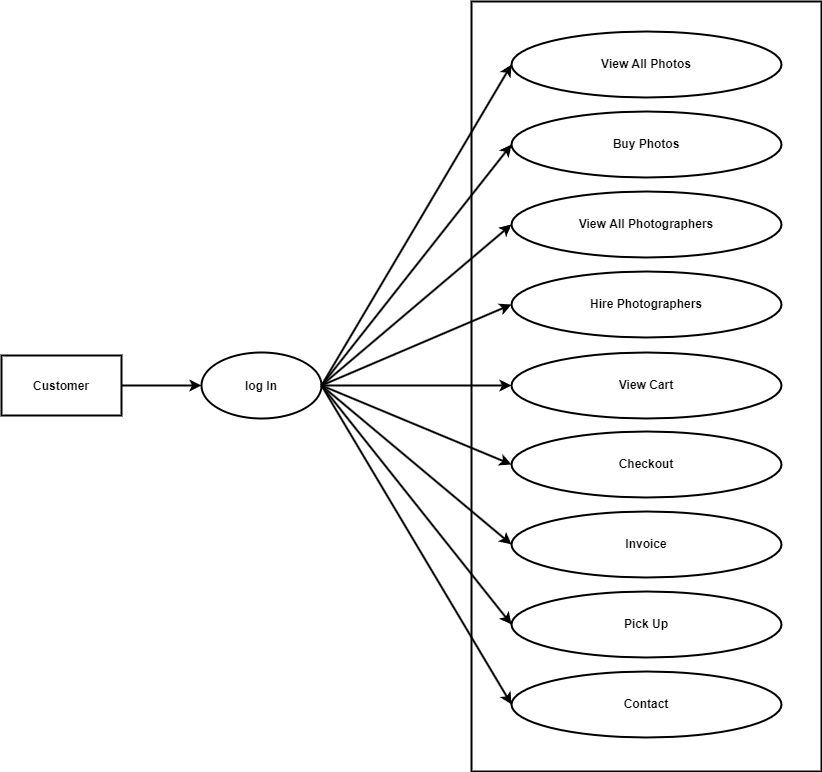

The diagram above was exported from draw.io. Its source (the exported page's mxGraphModel, read from the mxfile embedded in the PNG):
<mxGraphModel dx="2188" dy="1172" grid="1" gridSize="10" guides="1" tooltips="1" connect="1" arrows="1" fold="1" page="1" pageScale="1" pageWidth="1654" pageHeight="1169" math="0" shadow="0">
  <root>
    <mxCell id="0" />
    <mxCell id="1" parent="0" />
    <mxCell id="rShVDT-9Y0SY_v-EZeyN-1" value="" style="rounded=0;whiteSpace=wrap;html=1;fillColor=none;strokeWidth=2;fontStyle=1" parent="1" vertex="1">
      <mxGeometry x="210" y="554" width="120" height="60" as="geometry" />
    </mxCell>
    <mxCell id="rShVDT-9Y0SY_v-EZeyN-2" value="" style="ellipse;whiteSpace=wrap;html=1;fillColor=none;strokeWidth=2;fontStyle=1" parent="1" vertex="1">
      <mxGeometry x="410" y="551" width="120" height="66" as="geometry" />
    </mxCell>
    <mxCell id="rShVDT-9Y0SY_v-EZeyN-4" value="" style="ellipse;whiteSpace=wrap;html=1;fillColor=none;strokeWidth=2;fontStyle=1" parent="1" vertex="1">
      <mxGeometry x="720" y="551" width="270" height="66" as="geometry" />
    </mxCell>
    <mxCell id="-lBVMexy5jPPzL4aJ1gF-1" value="" style="ellipse;whiteSpace=wrap;html=1;fillColor=none;strokeWidth=2;fontStyle=1" vertex="1" parent="1">
      <mxGeometry x="720" y="630" width="270" height="66" as="geometry" />
    </mxCell>
    <mxCell id="-lBVMexy5jPPzL4aJ1gF-2" value="" style="ellipse;whiteSpace=wrap;html=1;fillColor=none;strokeWidth=2;fontStyle=1" vertex="1" parent="1">
      <mxGeometry x="720" y="470" width="270" height="66" as="geometry" />
    </mxCell>
    <mxCell id="-lBVMexy5jPPzL4aJ1gF-3" value="" style="ellipse;whiteSpace=wrap;html=1;fillColor=none;strokeWidth=2;fontStyle=1" vertex="1" parent="1">
      <mxGeometry x="720" y="710" width="270" height="66" as="geometry" />
    </mxCell>
    <mxCell id="-lBVMexy5jPPzL4aJ1gF-4" value="" style="ellipse;whiteSpace=wrap;html=1;fillColor=none;strokeWidth=2;fontStyle=1" vertex="1" parent="1">
      <mxGeometry x="720" y="790" width="270" height="66" as="geometry" />
    </mxCell>
    <mxCell id="-lBVMexy5jPPzL4aJ1gF-5" value="" style="ellipse;whiteSpace=wrap;html=1;fillColor=none;strokeWidth=2;fontStyle=1" vertex="1" parent="1">
      <mxGeometry x="720" y="390" width="270" height="66" as="geometry" />
    </mxCell>
    <mxCell id="-lBVMexy5jPPzL4aJ1gF-6" value="" style="ellipse;whiteSpace=wrap;html=1;fillColor=none;strokeWidth=2;fontStyle=1" vertex="1" parent="1">
      <mxGeometry x="720" y="310" width="270" height="66" as="geometry" />
    </mxCell>
    <mxCell id="-lBVMexy5jPPzL4aJ1gF-9" value="" style="ellipse;whiteSpace=wrap;html=1;fillColor=none;strokeWidth=2;fontStyle=1" vertex="1" parent="1">
      <mxGeometry x="720" y="870" width="270" height="66" as="geometry" />
    </mxCell>
    <mxCell id="-lBVMexy5jPPzL4aJ1gF-10" value="" style="ellipse;whiteSpace=wrap;html=1;fillColor=none;strokeWidth=2;fontStyle=1" vertex="1" parent="1">
      <mxGeometry x="720" y="230" width="270" height="66" as="geometry" />
    </mxCell>
    <mxCell id="-lBVMexy5jPPzL4aJ1gF-11" value="" style="endArrow=classic;html=1;rounded=0;strokeWidth=2;entryX=0;entryY=0.5;entryDx=0;entryDy=0;exitX=1;exitY=0.5;exitDx=0;exitDy=0;fontStyle=1" edge="1" parent="1" source="rShVDT-9Y0SY_v-EZeyN-2" target="-lBVMexy5jPPzL4aJ1gF-6">
      <mxGeometry width="50" height="50" relative="1" as="geometry">
        <mxPoint x="540" y="490" as="sourcePoint" />
        <mxPoint x="660" y="430" as="targetPoint" />
      </mxGeometry>
    </mxCell>
    <mxCell id="-lBVMexy5jPPzL4aJ1gF-12" value="" style="endArrow=classic;html=1;rounded=0;strokeWidth=2;entryX=0;entryY=0.5;entryDx=0;entryDy=0;exitX=1;exitY=0.5;exitDx=0;exitDy=0;fontStyle=1" edge="1" parent="1" source="rShVDT-9Y0SY_v-EZeyN-2" target="-lBVMexy5jPPzL4aJ1gF-5">
      <mxGeometry width="50" height="50" relative="1" as="geometry">
        <mxPoint x="600" y="456" as="sourcePoint" />
        <mxPoint x="650" y="406" as="targetPoint" />
      </mxGeometry>
    </mxCell>
    <mxCell id="-lBVMexy5jPPzL4aJ1gF-13" value="" style="endArrow=classic;html=1;rounded=0;strokeWidth=2;entryX=0;entryY=0.5;entryDx=0;entryDy=0;exitX=1;exitY=0.5;exitDx=0;exitDy=0;fontStyle=1" edge="1" parent="1" source="rShVDT-9Y0SY_v-EZeyN-2" target="-lBVMexy5jPPzL4aJ1gF-2">
      <mxGeometry width="50" height="50" relative="1" as="geometry">
        <mxPoint x="550" y="551" as="sourcePoint" />
        <mxPoint x="600" y="501" as="targetPoint" />
      </mxGeometry>
    </mxCell>
    <mxCell id="-lBVMexy5jPPzL4aJ1gF-14" value="" style="endArrow=classic;html=1;rounded=0;strokeWidth=2;entryX=0;entryY=0.5;entryDx=0;entryDy=0;exitX=1;exitY=0.5;exitDx=0;exitDy=0;fontStyle=1" edge="1" parent="1" source="rShVDT-9Y0SY_v-EZeyN-2" target="-lBVMexy5jPPzL4aJ1gF-9">
      <mxGeometry width="50" height="50" relative="1" as="geometry">
        <mxPoint x="530" y="650" as="sourcePoint" />
        <mxPoint x="540" y="750" as="targetPoint" />
      </mxGeometry>
    </mxCell>
    <mxCell id="-lBVMexy5jPPzL4aJ1gF-15" value="" style="endArrow=classic;html=1;rounded=0;strokeWidth=2;entryX=0;entryY=0.5;entryDx=0;entryDy=0;exitX=1;exitY=0.5;exitDx=0;exitDy=0;fontStyle=1" edge="1" parent="1" source="rShVDT-9Y0SY_v-EZeyN-2" target="-lBVMexy5jPPzL4aJ1gF-4">
      <mxGeometry width="50" height="50" relative="1" as="geometry">
        <mxPoint x="520" y="830" as="sourcePoint" />
        <mxPoint x="570" y="780" as="targetPoint" />
      </mxGeometry>
    </mxCell>
    <mxCell id="-lBVMexy5jPPzL4aJ1gF-16" value="" style="endArrow=classic;html=1;rounded=0;strokeWidth=2;entryX=0;entryY=0.5;entryDx=0;entryDy=0;exitX=1;exitY=0.5;exitDx=0;exitDy=0;fontStyle=1" edge="1" parent="1" source="rShVDT-9Y0SY_v-EZeyN-2" target="-lBVMexy5jPPzL4aJ1gF-3">
      <mxGeometry width="50" height="50" relative="1" as="geometry">
        <mxPoint x="490" y="800" as="sourcePoint" />
        <mxPoint x="540" y="750" as="targetPoint" />
      </mxGeometry>
    </mxCell>
    <mxCell id="-lBVMexy5jPPzL4aJ1gF-17" value="" style="endArrow=classic;html=1;rounded=0;strokeWidth=2;entryX=0;entryY=0.5;entryDx=0;entryDy=0;exitX=1;exitY=0.5;exitDx=0;exitDy=0;fontStyle=1" edge="1" parent="1" source="rShVDT-9Y0SY_v-EZeyN-2" target="-lBVMexy5jPPzL4aJ1gF-1">
      <mxGeometry width="50" height="50" relative="1" as="geometry">
        <mxPoint x="490" y="800" as="sourcePoint" />
        <mxPoint x="540" y="750" as="targetPoint" />
      </mxGeometry>
    </mxCell>
    <mxCell id="-lBVMexy5jPPzL4aJ1gF-18" value="" style="endArrow=classic;html=1;rounded=0;strokeWidth=2;entryX=0;entryY=0.5;entryDx=0;entryDy=0;exitX=1;exitY=0.5;exitDx=0;exitDy=0;fontStyle=1" edge="1" parent="1" source="rShVDT-9Y0SY_v-EZeyN-2" target="rShVDT-9Y0SY_v-EZeyN-4">
      <mxGeometry width="50" height="50" relative="1" as="geometry">
        <mxPoint x="490" y="800" as="sourcePoint" />
        <mxPoint x="540" y="750" as="targetPoint" />
      </mxGeometry>
    </mxCell>
    <mxCell id="-lBVMexy5jPPzL4aJ1gF-19" value="" style="endArrow=classic;html=1;rounded=0;strokeWidth=2;entryX=0;entryY=0.5;entryDx=0;entryDy=0;exitX=1;exitY=0.5;exitDx=0;exitDy=0;fontStyle=1" edge="1" parent="1" source="rShVDT-9Y0SY_v-EZeyN-2" target="-lBVMexy5jPPzL4aJ1gF-10">
      <mxGeometry width="50" height="50" relative="1" as="geometry">
        <mxPoint x="530" y="440" as="sourcePoint" />
        <mxPoint x="580" y="390" as="targetPoint" />
      </mxGeometry>
    </mxCell>
    <mxCell id="-lBVMexy5jPPzL4aJ1gF-20" value="View All Photos" style="text;html=1;strokeColor=none;fillColor=none;align=center;verticalAlign=middle;whiteSpace=wrap;rounded=0;strokeWidth=2;fontStyle=1" vertex="1" parent="1">
      <mxGeometry x="800" y="248" width="110" height="30" as="geometry" />
    </mxCell>
    <mxCell id="-lBVMexy5jPPzL4aJ1gF-21" value="Buy Photos" style="text;html=1;strokeColor=none;fillColor=none;align=center;verticalAlign=middle;whiteSpace=wrap;rounded=0;strokeWidth=2;fontStyle=1" vertex="1" parent="1">
      <mxGeometry x="800" y="328" width="110" height="30" as="geometry" />
    </mxCell>
    <mxCell id="-lBVMexy5jPPzL4aJ1gF-22" value="View All Photographers" style="text;html=1;strokeColor=none;fillColor=none;align=center;verticalAlign=middle;whiteSpace=wrap;rounded=0;strokeWidth=2;fontStyle=1" vertex="1" parent="1">
      <mxGeometry x="780" y="408" width="150" height="30" as="geometry" />
    </mxCell>
    <mxCell id="-lBVMexy5jPPzL4aJ1gF-23" value="Hire Photographers" style="text;html=1;strokeColor=none;fillColor=none;align=center;verticalAlign=middle;whiteSpace=wrap;rounded=0;strokeWidth=2;fontStyle=1" vertex="1" parent="1">
      <mxGeometry x="790" y="488" width="130" height="30" as="geometry" />
    </mxCell>
    <mxCell id="-lBVMexy5jPPzL4aJ1gF-24" value="View Cart" style="text;html=1;strokeColor=none;fillColor=none;align=center;verticalAlign=middle;whiteSpace=wrap;rounded=0;strokeWidth=2;fontStyle=1" vertex="1" parent="1">
      <mxGeometry x="800" y="569" width="110" height="30" as="geometry" />
    </mxCell>
    <mxCell id="-lBVMexy5jPPzL4aJ1gF-25" value="Checkout" style="text;html=1;strokeColor=none;fillColor=none;align=center;verticalAlign=middle;whiteSpace=wrap;rounded=0;strokeWidth=2;fontStyle=1" vertex="1" parent="1">
      <mxGeometry x="800" y="648" width="110" height="30" as="geometry" />
    </mxCell>
    <mxCell id="-lBVMexy5jPPzL4aJ1gF-26" value="Invoice" style="text;html=1;strokeColor=none;fillColor=none;align=center;verticalAlign=middle;whiteSpace=wrap;rounded=0;strokeWidth=2;fontStyle=1" vertex="1" parent="1">
      <mxGeometry x="800" y="728" width="110" height="30" as="geometry" />
    </mxCell>
    <mxCell id="-lBVMexy5jPPzL4aJ1gF-27" value="Pick Up" style="text;html=1;strokeColor=none;fillColor=none;align=center;verticalAlign=middle;whiteSpace=wrap;rounded=0;strokeWidth=2;fontStyle=1" vertex="1" parent="1">
      <mxGeometry x="800" y="808" width="110" height="30" as="geometry" />
    </mxCell>
    <mxCell id="-lBVMexy5jPPzL4aJ1gF-28" value="Contact" style="text;html=1;strokeColor=none;fillColor=none;align=center;verticalAlign=middle;whiteSpace=wrap;rounded=0;strokeWidth=2;fontStyle=1" vertex="1" parent="1">
      <mxGeometry x="800" y="888" width="110" height="30" as="geometry" />
    </mxCell>
    <mxCell id="-lBVMexy5jPPzL4aJ1gF-29" value="log In" style="text;html=1;strokeColor=none;fillColor=none;align=center;verticalAlign=middle;whiteSpace=wrap;rounded=0;strokeWidth=2;fontStyle=1" vertex="1" parent="1">
      <mxGeometry x="425" y="570" width="90" height="30" as="geometry" />
    </mxCell>
    <mxCell id="-lBVMexy5jPPzL4aJ1gF-30" value="Customer" style="text;html=1;strokeColor=none;fillColor=none;align=center;verticalAlign=middle;whiteSpace=wrap;rounded=0;strokeWidth=2;fontStyle=1" vertex="1" parent="1">
      <mxGeometry x="225" y="570" width="90" height="30" as="geometry" />
    </mxCell>
    <mxCell id="-lBVMexy5jPPzL4aJ1gF-31" value="" style="endArrow=classic;html=1;rounded=0;strokeWidth=2;exitX=1;exitY=0.5;exitDx=0;exitDy=0;entryX=0;entryY=0.5;entryDx=0;entryDy=0;" edge="1" parent="1" source="rShVDT-9Y0SY_v-EZeyN-1" target="rShVDT-9Y0SY_v-EZeyN-2">
      <mxGeometry width="50" height="50" relative="1" as="geometry">
        <mxPoint x="550" y="670" as="sourcePoint" />
        <mxPoint x="600" y="620" as="targetPoint" />
      </mxGeometry>
    </mxCell>
    <mxCell id="-lBVMexy5jPPzL4aJ1gF-33" value="" style="rounded=0;whiteSpace=wrap;html=1;fillColor=none;strokeWidth=2;fontStyle=1" vertex="1" parent="1">
      <mxGeometry x="680" y="200" width="350" height="770" as="geometry" />
    </mxCell>
  </root>
</mxGraphModel>